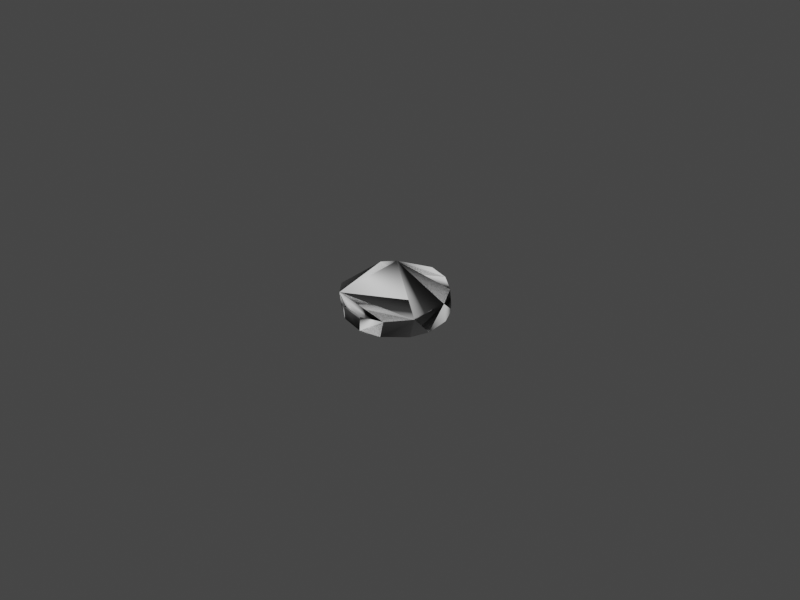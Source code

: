 # Source: find_led_r.blend  (saved by Blender 3.2.14; exported with 4.5.12 LTS)
import bpy
from mathutils import Matrix  # noqa: F401  (used for matrix-valued properties, if any)

bpy.ops.wm.read_factory_settings(use_empty=True)
scene = bpy.context.scene
scene.name = 'Scene'

# ---- collections
col_collection = bpy.data.collections.new('Collection'); scene.collection.children.link(col_collection)

# ---- world
world_world = bpy.data.worlds.new('World'); scene.world = world_world
world_world.use_nodes = True; world_world.node_tree.nodes.clear()
_N = world_world.node_tree.nodes; _L = world_world.node_tree.links
n0 = _N.new('ShaderNodeOutputWorld'); n0.name = 'World Output'; n0.location = (300, 300)
n1 = _N.new('ShaderNodeBackground'); n1.name = 'Background'; n1.location = (10, 300)
n1.inputs[0].default_value = (0.05088, 0.05088, 0.05088, 1.0)
_L.new(n1.outputs[0], n0.inputs[0])
n0.is_active_output = True
world_world.color = (0.05088, 0.05088, 0.05088)
world_world.use_sun_shadow = False
world_world.sun_shadow_jitter_overblur = 0.0

# ---- cameras
cam_camera_019 = bpy.data.cameras.new('Camera.019')

# ---- meshes
me_donutsurface_010 = bpy.data.meshes.new('DonutSurface.010')
me_donutsurface_010.from_pydata([(-0.005282, 0.03661, 0.004511), (0.009746, 0.04728, 0.004263), (0.02993, 0.05142, 0.003907), (0.05169, 0.04547, 0.003473), (0.06961, 0.02946, 0.003096), (0.07747, 0.01297, 0.002958), (0.07837, -0.009333, 0.002942), (0.07174, -0.0262, 0.00305), (0.05328, -0.04457, 0.003436), (0.03444, -0.05107, 0.003827), (0.01245, -0.04844, 0.00424), (-0.005282, -0.03661, 0.004511), (-0.01726, 0.02483, 0.0169), (-0.00733, 0.03639, 0.01715), (0.02455, 0.05089, 0.0179), (0.04454, 0.04728, 0.01841), (0.06125, 0.03582, 0.01882), (0.07359, 0.01472, 0.01913), (0.07146, -0.02049, 0.01908), (0.05458, -0.04163, 0.01865), (0.0343, -0.05026, 0.01813), (0.01238, -0.04871, 0.0176), (-0.007326, -0.03638, 0.01715), (-0.01729, -0.02476, 0.01689)], [], [(0, 22, 11, 17), (0, 13, 22, 17), (0, 13, 12, 22), (0, 22, 11, 23), (0, 12, 22, 23), (16, 0, 13, 17), (7, 5, 17, 6), (7, 5, 4, 17), (7, 0, 11, 17), (7, 0, 4, 17), (1, 0, 13, 14), (3, 0, 4, 17), (3, 16, 4, 17), (3, 16, 0, 17), (3, 1, 16, 2), (3, 1, 16, 0), (15, 0, 13, 14), (15, 16, 0, 13), (15, 3, 16, 2), (15, 1, 0, 14), (15, 1, 16, 0), (15, 1, 14, 2), (15, 1, 16, 2), (21, 22, 11, 20), (21, 10, 11, 20), (21, 10, 22, 11), (21, 10, 9, 20), (19, 8, 9, 20), (19, 8, 9, 11), (19, 10, 11, 20), (19, 10, 9, 20), (19, 10, 9, 11), (19, 22, 11, 20), (18, 8, 7, 11), (18, 19, 8, 11), (18, 19, 8, 7), (18, 7, 11, 17), (18, 22, 11, 17), (18, 19, 22, 11), (18, 7, 17, 6), (18, 13, 22, 17), (18, 16, 13, 17)])
me_donutsurface_010.polygons.foreach_set('use_smooth', [True] * 42)
me_donutsurface_010.update()

# ---- objects
ob_donutsurface = bpy.data.objects.new('DonutSurface', me_donutsurface_010)
ob_camera = bpy.data.objects.new('Camera', cam_camera_019)

# ---- transforms, parenting, visibility, modifiers, constraints
ob_donutsurface.location = (0.0, 0.0, 0.0)
ob_camera.location = (0.6109, -0.5776, 0.5882)
ob_camera.rotation_euler = (0.9553, 5.844e-08, 0.7854)

# ---- collection membership
scene.collection.objects.link(ob_donutsurface)
col_collection.objects.link(ob_camera)

# ---- scene / render settings (as saved in the file)
scene.camera = ob_camera
scene.frame_start = 1; scene.frame_end = 250; scene.frame_set(81)
scene.render.engine = 'BLENDER_EEVEE_NEXT'
scene.render.resolution_x = 640
scene.render.resolution_y = 480
scene.cycles.sampling_pattern = 'TABULATED_SOBOL'
scene.cycles.use_light_tree = False
scene.view_settings.view_transform = 'Filmic'
bpy.context.view_layer.update()

# ---- added for rendering (the .blend has no usable light): sun
light_auto_sun = bpy.data.lights.new('AutoSun', 'SUN')
light_auto_sun.energy = 3.0
light_auto_sun.angle = 0.0523599
ob_auto_sun = bpy.data.objects.new('AutoSun', light_auto_sun)
scene.collection.objects.link(ob_auto_sun)
ob_auto_sun.rotation_euler = (0.872665, 0.174533, 0.523599)
bpy.context.view_layer.update()
